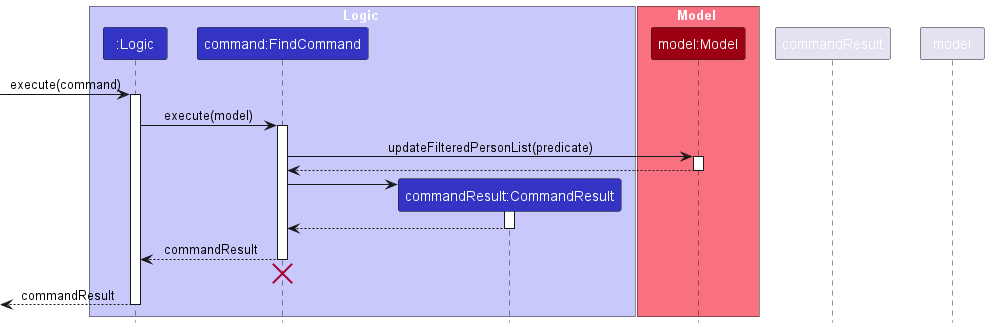

The diagram above was rendered by PlantUML. Its source (embedded in the PNG):
@startuml
!include style.puml
skinparam ArrowFontStyle plain

box Logic LOGIC_COLOR_T1
participant ":Logic" as Logic LOGIC_COLOR
participant "command:FindCommand" as FindCommand LOGIC_COLOR
participant "commandResult:CommandResult" as CommandResult LOGIC_COLOR
end box

box Model MODEL_COLOR_T1
participant "model:Model" as Model MODEL_COLOR
end box

[-> Logic : execute(command)
activate Logic

Logic -> FindCommand : execute(model)
activate FindCommand

FindCommand -> Model: updateFilteredPersonList(predicate)
activate Model

Model --> FindCommand:
deactivate Model

create CommandResult
FindCommand -> CommandResult
activate CommandResult

CommandResult --> FindCommand
deactivate CommandResult

FindCommand --> Logic: commandResult
deactivate FindCommand

commandResult -[hidden]-> model
destroy FindCommand

[<--Logic : commandResult
deactivate Logic
@enduml